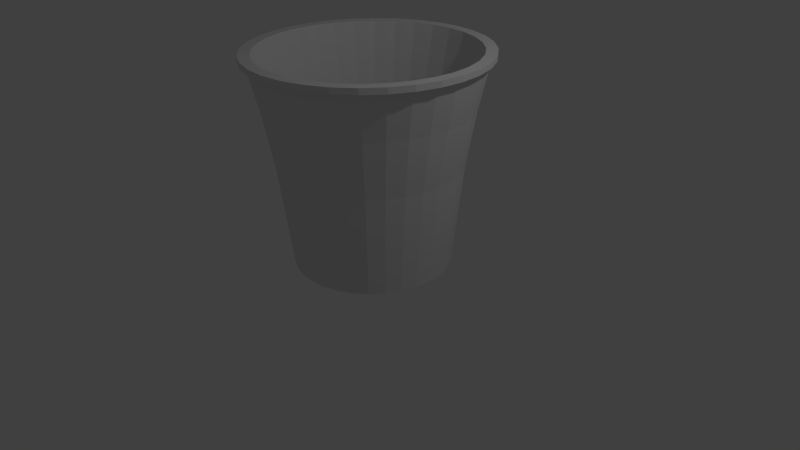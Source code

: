 # Source: Trashcan.blend  (saved by Blender 2.67.0; exported with 4.5.12 LTS)
import bpy
from mathutils import Matrix  # noqa: F401  (used for matrix-valued properties, if any)

bpy.ops.wm.read_factory_settings(use_empty=True)
scene = bpy.context.scene
scene.name = 'Scene'

# ---- collections
col_collection_1 = bpy.data.collections.new('Collection 1'); scene.collection.children.link(col_collection_1)

# ---- world
world_world = bpy.data.worlds.new('World'); scene.world = world_world
world_world.color = (0.05088, 0.05088, 0.05088)
world_world.use_sun_shadow = False
world_world.sun_shadow_jitter_overblur = 0.0
world_world.cycles.sampling_method = 'MANUAL'
world_world.cycles.sample_map_resolution = 256

# ---- cameras
cam_camera = bpy.data.cameras.new('Camera')
cam_camera.clip_end = 100.0
cam_camera.lens = 35.0
cam_camera.sensor_width = 32.0
cam_camera.sensor_height = 18.0
cam_camera.ortho_scale = 7.314
cam_camera.dof.focus_distance = 0.0
cam_camera.dof.aperture_fstop = 128.0

# ---- lights
light_lamp = bpy.data.lights.new('Lamp', 'POINT')
light_lamp.transmission_factor = 0.0
light_lamp.cutoff_distance = 30.0
light_lamp.energy = 100.0
light_lamp.shadow_buffer_clip_start = 1.001
light_lamp.shadow_soft_size = 0.1
light_lamp.shadow_maximum_resolution = 0.006
light_lamp.use_absolute_resolution = True
light_lamp.cycles.use_multiple_importance_sampling = False

# ---- meshes
me_circle = bpy.data.meshes.new('Circle')
me_circle.from_pydata([(0.0, 1.0, 0.0), (-0.1951, 0.9808, 0.0), (-0.3827, 0.9239, 0.0), (-0.5556, 0.8315, 0.0), (-0.7071, 0.7071, 0.0), (-0.8315, 0.5556, 0.0), (-0.9239, 0.3827, 0.0), (-0.9808, 0.1951, 0.0), (-1.0, 7.55e-08, 0.0), (-0.9808, -0.1951, 0.0), (-0.9239, -0.3827, 0.0), (-0.8315, -0.5556, 0.0), (-0.7071, -0.7071, 0.0), (-0.5556, -0.8315, 0.0), (-0.3827, -0.9239, 0.0), (-0.1951, -0.9808, 0.0), (3.258e-07, -1.0, 0.0), (0.1951, -0.9808, 0.0), (0.3827, -0.9239, 0.0), (0.5556, -0.8315, 0.0), (0.7071, -0.7071, 0.0), (0.8315, -0.5556, 0.0), (0.9239, -0.3827, 0.0), (0.9808, -0.1951, 0.0), (1.0, 9.656e-07, 0.0), (0.9808, 0.1951, 0.0), (0.9239, 0.3827, 0.0), (0.8315, 0.5556, 0.0), (0.7071, 0.7071, 0.0), (0.5556, 0.8315, 0.0), (0.3827, 0.9239, 0.0), (0.1951, 0.9808, 0.0), (-1.155e-07, 0.001203, 0.0), (-0.0002348, 0.00118, 0.0), (-0.0004604, 0.001111, 0.0), (-0.0006683, 0.001, 0.0), (-0.0008506, 0.0008507, 0.0), (-0.001, 0.0006685, 0.0), (-0.001111, 0.0004605, 0.0), (-0.00118, 0.0002349, 0.0), (-0.001203, 2.795e-07, 0.0), (-0.00118, -0.0002344, 0.0), (-0.001111, -0.00046, 0.0), (-0.001, -0.0006679, 0.0), (-0.0008506, -0.0008502, 0.0), (-0.0006683, -0.0009998, 0.0), (-0.0004604, -0.001111, 0.0), (-0.0002348, -0.001179, 0.0), (-1.151e-07, -0.001202, 0.0), (0.0002345, -0.001179, 0.0), (0.0004602, -0.001111, 0.0), (0.0006681, -0.0009998, 0.0), (0.0008504, -0.0008502, 0.0), (0.0009999, -0.0006679, 0.0), (0.001111, -0.00046, 0.0), (0.00118, -0.0002344, 0.0), (0.001203, 2.805e-07, 0.0), (0.00118, 0.0002349, 0.0), (0.001111, 0.0004605, 0.0), (0.0009999, 0.0006685, 0.0), (0.0008503, 0.0008507, 0.0), (0.0006681, 0.001, 0.0), (0.0004602, 0.001111, 0.0), (0.0002345, 0.00118, 0.0), (1.838e-08, 1.155, 1.289), (-0.2253, 1.133, 1.289), (-0.4419, 1.067, 1.289), (-0.6416, 0.9602, 1.289), (-0.8166, 0.8166, 1.289), (-0.9602, 0.6416, 1.289), (-1.067, 0.4419, 1.289), (-1.133, 0.2253, 1.289), (-1.155, 4.307e-08, 1.289), (-1.133, -0.2253, 1.289), (-1.067, -0.4419, 1.289), (-0.9602, -0.6416, 1.289), (-0.8166, -0.8166, 1.289), (-0.6416, -0.9602, 1.289), (-0.4419, -1.067, 1.289), (-0.2253, -1.133, 1.289), (3.947e-07, -1.155, 1.289), (0.2253, -1.133, 1.289), (0.4419, -1.067, 1.289), (0.6416, -0.9602, 1.289), (0.8166, -0.8166, 1.289), (0.9602, -0.6416, 1.289), (1.067, -0.4419, 1.289), (1.133, -0.2253, 1.289), (1.155, 1.071e-06, 1.289), (1.133, 0.2253, 1.289), (1.067, 0.4419, 1.289), (0.9602, 0.6416, 1.289), (0.8166, 0.8166, 1.289), (0.6416, 0.9602, 1.289), (0.4419, 1.067, 1.289), (0.2253, 1.133, 1.289), (2.89e-08, 1.287, 2.014), (-0.2511, 1.262, 2.014), (-0.4925, 1.189, 2.014), (-0.715, 1.07, 2.014), (-0.91, 0.91, 2.014), (-1.07, 0.715, 2.014), (-1.189, 0.4925, 2.014), (-1.262, 0.2511, 2.014), (-1.287, 1.773e-08, 2.014), (-1.262, -0.2511, 2.014), (-1.189, -0.4925, 2.014), (-1.07, -0.715, 2.014), (-0.91, -0.91, 2.014), (-0.715, -1.07, 2.014), (-0.4925, -1.189, 2.014), (-0.2511, -1.262, 2.014), (4.482e-07, -1.287, 2.014), (0.2511, -1.262, 2.014), (0.4925, -1.189, 2.014), (0.715, -1.07, 2.014), (0.91, -0.91, 2.014), (1.07, -0.715, 2.014), (1.189, -0.4925, 2.014), (1.262, -0.2511, 2.014), (1.287, 1.163e-06, 2.014), (1.262, 0.2511, 2.014), (1.189, 0.4925, 2.014), (1.07, 0.715, 2.014), (0.91, 0.91, 2.014), (0.715, 1.07, 2.014), (0.4925, 1.189, 2.014), (0.2511, 1.262, 2.014), (4.229e-08, 1.446, 2.684), (-0.2822, 1.419, 2.684), (-0.5535, 1.336, 2.684), (-0.8035, 1.203, 2.684), (-1.023, 1.023, 2.684), (-1.203, 0.8035, 2.684), (-1.336, 0.5535, 2.684), (-1.419, 0.2822, 2.684), (-1.446, -1.422e-08, 2.684), (-1.419, -0.2822, 2.684), (-1.336, -0.5535, 2.684), (-1.203, -0.8035, 2.684), (-1.023, -1.023, 2.684), (-0.8035, -1.203, 2.684), (-0.5535, -1.336, 2.684), (-0.2822, -1.419, 2.684), (5.136e-07, -1.446, 2.684), (0.2822, -1.419, 2.684), (0.5535, -1.336, 2.684), (0.8035, -1.203, 2.684), (1.023, -1.023, 2.684), (1.203, -0.8035, 2.684), (1.336, -0.5535, 2.684), (1.419, -0.2822, 2.684), (1.446, 1.273e-06, 2.684), (1.419, 0.2822, 2.684), (1.336, 0.5535, 2.684), (1.203, 0.8036, 2.684), (1.023, 1.023, 2.684), (0.8035, 1.203, 2.684), (0.5535, 1.336, 2.684), (0.2822, 1.419, 2.684), (4.229e-08, 1.446, 2.684), (-0.2822, 1.419, 2.684), (-0.5535, 1.336, 2.684), (-0.8035, 1.203, 2.684), (-1.023, 1.023, 2.684), (-1.203, 0.8035, 2.684), (-1.336, 0.5535, 2.684), (-1.419, 0.2822, 2.684), (-1.446, -1.422e-08, 2.684), (-1.419, -0.2822, 2.684), (-1.336, -0.5535, 2.684), (-1.203, -0.8035, 2.684), (-1.023, -1.023, 2.684), (-0.8035, -1.203, 2.684), (-0.5535, -1.336, 2.684), (-0.2822, -1.419, 2.684), (5.136e-07, -1.446, 2.684), (0.2822, -1.419, 2.684), (0.5535, -1.336, 2.684), (0.8035, -1.203, 2.684), (1.023, -1.023, 2.684), (1.203, -0.8035, 2.684), (1.336, -0.5535, 2.684), (1.419, -0.2822, 2.684), (1.446, 1.273e-06, 2.684), (1.419, 0.2822, 2.684), (1.336, 0.5535, 2.684), (1.203, 0.8036, 2.684), (1.023, 1.023, 2.684), (0.8035, 1.203, 2.684), (0.5535, 1.336, 2.684), (0.2822, 1.419, 2.684), (3.55e-08, 1.354, 2.684), (-0.2642, 1.328, 2.684), (-0.5182, 1.251, 2.684), (-0.7524, 1.126, 2.684), (-0.9576, 0.9576, 2.684), (-1.126, 0.7524, 2.684), (-1.251, 0.5182, 2.684), (-1.328, 0.2642, 2.684), (-1.354, 3.538e-09, 2.684), (-1.328, -0.2642, 2.684), (-1.251, -0.5182, 2.684), (-1.126, -0.7524, 2.684), (-0.9576, -0.9576, 2.684), (-0.7524, -1.126, 2.684), (-0.5182, -1.251, 2.684), (-0.2642, -1.328, 2.684), (4.768e-07, -1.354, 2.684), (0.2642, -1.328, 2.684), (0.5182, -1.251, 2.684), (0.7524, -1.126, 2.684), (0.9576, -0.9576, 2.684), (1.126, -0.7524, 2.684), (1.251, -0.5182, 2.684), (1.328, -0.2642, 2.684), (1.354, 1.209e-06, 2.684), (1.328, 0.2642, 2.684), (1.251, 0.5182, 2.684), (1.126, 0.7524, 2.684), (0.9576, 0.9576, 2.684), (0.7524, 1.126, 2.684), (0.5182, 1.251, 2.684), (0.2642, 1.328, 2.684), (2.651e-08, 1.265, 2.308), (-0.2467, 1.24, 2.308), (-0.484, 1.168, 2.308), (-0.7026, 1.052, 2.308), (-0.8943, 0.8943, 2.308), (-1.052, 0.7026, 2.308), (-1.168, 0.484, 2.308), (-1.24, 0.2467, 2.308), (-1.265, 2.275e-08, 2.308), (-1.24, -0.2467, 2.308), (-1.168, -0.484, 2.308), (-1.052, -0.7026, 2.308), (-0.8943, -0.8943, 2.308), (-0.7026, -1.052, 2.308), (-0.484, -1.168, 2.308), (-0.2467, -1.24, 2.308), (4.386e-07, -1.265, 2.308), (0.2467, -1.24, 2.308), (0.484, -1.168, 2.308), (0.7026, -1.052, 2.308), (0.8943, -0.8943, 2.308), (1.052, -0.7026, 2.308), (1.168, -0.484, 2.308), (1.24, -0.2467, 2.308), (1.265, 1.148e-06, 2.308), (1.24, 0.2467, 2.308), (1.168, 0.484, 2.308), (1.052, 0.7026, 2.308), (0.8943, 0.8943, 2.308), (0.7026, 1.052, 2.308), (0.484, 1.168, 2.308), (0.2467, 1.24, 2.308), (1.762e-08, 1.173, 1.907), (-0.2288, 1.15, 1.907), (-0.4488, 1.084, 1.907), (-0.6516, 0.9752, 1.907), (-0.8293, 0.8293, 1.907), (-0.9752, 0.6516, 1.907), (-1.084, 0.4488, 1.907), (-1.15, 0.2288, 1.907), (-1.173, 4.247e-08, 1.907), (-1.15, -0.2288, 1.907), (-1.084, -0.4488, 1.907), (-0.9752, -0.6516, 1.907), (-0.8293, -0.8293, 1.907), (-0.6516, -0.9752, 1.907), (-0.4488, -1.084, 1.907), (-0.2288, -1.15, 1.907), (3.998e-07, -1.173, 1.907), (0.2288, -1.15, 1.907), (0.4488, -1.084, 1.907), (0.6516, -0.9752, 1.907), (0.8293, -0.8293, 1.907), (0.9752, -0.6516, 1.907), (1.084, -0.4488, 1.907), (1.15, -0.2288, 1.907), (1.173, 1.086e-06, 1.907), (1.15, 0.2288, 1.907), (1.084, 0.4488, 1.907), (0.9752, 0.6516, 1.907), (0.8293, 0.8293, 1.907), (0.6516, 0.9752, 1.907), (0.4488, 1.084, 1.907), (0.2288, 1.15, 1.907), (1.301e-08, 1.126, 1.412), (-0.2197, 1.105, 1.412), (-0.431, 1.04, 1.412), (-0.6257, 0.9364, 1.412), (-0.7963, 0.7963, 1.412), (-0.9364, 0.6257, 1.412), (-1.04, 0.431, 1.412), (-1.105, 0.2197, 1.412), (-1.126, 5.353e-08, 1.412), (-1.105, -0.2197, 1.412), (-1.04, -0.431, 1.412), (-0.9364, -0.6257, 1.412), (-0.7963, -0.7963, 1.412), (-0.6257, -0.9364, 1.412), (-0.431, -1.04, 1.412), (-0.2197, -1.105, 1.412), (3.8e-07, -1.126, 1.412), (0.2197, -1.105, 1.412), (0.431, -1.04, 1.412), (0.6257, -0.9364, 1.412), (0.7963, -0.7963, 1.412), (0.9364, -0.6257, 1.412), (1.04, -0.431, 1.412), (1.105, -0.2197, 1.412), (1.126, 1.056e-06, 1.412), (1.105, 0.2197, 1.412), (1.04, 0.431, 1.412), (0.9364, 0.6257, 1.412), (0.7963, 0.7963, 1.412), (0.6257, 0.9364, 1.412), (0.431, 1.04, 1.412), (0.2197, 1.105, 1.412), (1.005e-08, 1.098, 0.9534), (-0.2141, 1.077, 0.9534), (-0.42, 1.014, 0.9534), (-0.6098, 0.9126, 0.9534), (-0.7761, 0.7761, 0.9534), (-0.9126, 0.6098, 0.9534), (-1.014, 0.42, 0.9534), (-1.077, 0.2141, 0.9534), (-1.098, 5.898e-08, 0.9534), (-1.077, -0.2141, 0.9534), (-1.014, -0.42, 0.9534), (-0.9126, -0.6098, 0.9534), (-0.7761, -0.7761, 0.9534), (-0.6098, -0.9126, 0.9534), (-0.42, -1.014, 0.9534), (-0.2141, -1.077, 0.9534), (3.677e-07, -1.098, 0.9534), (0.2141, -1.077, 0.9534), (0.42, -1.014, 0.9534), (0.6098, -0.9126, 0.9534), (0.7761, -0.7761, 0.9534), (0.9126, -0.6098, 0.9534), (1.014, -0.42, 0.9534), (1.077, -0.2141, 0.9534), (1.098, 1.036e-06, 0.9534), (1.077, 0.2141, 0.9534), (1.014, 0.42, 0.9534), (0.9126, 0.6098, 0.9534), (0.7761, 0.7761, 0.9534), (0.6098, 0.9126, 0.9534), (0.42, 1.014, 0.9534), (0.2141, 1.077, 0.9534), (7.795e-09, 1.07, 0.751), (-0.2088, 1.05, 0.751), (-0.4096, 0.9888, 0.751), (-0.5946, 0.8899, 0.751), (-0.7568, 0.7568, 0.751), (-0.8899, 0.5946, 0.751), (-0.9888, 0.4096, 0.751), (-1.05, 0.2088, 0.751), (-1.07, 6.447e-08, 0.751), (-1.05, -0.2088, 0.751), (-0.9888, -0.4096, 0.751), (-0.8899, -0.5946, 0.751), (-0.7568, -0.7568, 0.751), (-0.5946, -0.8899, 0.751), (-0.4096, -0.9888, 0.751), (-0.2088, -1.05, 0.751), (3.565e-07, -1.07, 0.751), (0.2088, -1.05, 0.751), (0.4096, -0.9888, 0.751), (0.5946, -0.8899, 0.751), (0.7568, -0.7568, 0.751), (0.8899, -0.5946, 0.751), (0.9888, -0.4096, 0.751), (1.05, -0.2088, 0.751), (1.07, 1.017e-06, 0.751), (1.05, 0.2088, 0.751), (0.9888, 0.4096, 0.751), (0.8899, 0.5946, 0.751), (0.7568, 0.7568, 0.751), (0.5946, 0.8899, 0.751), (0.4096, 0.9888, 0.751), (0.2088, 1.05, 0.751), (6.378e-09, 1.051, 0.4564), (-0.205, 1.031, 0.4564), (-0.4021, 0.9707, 0.4564), (-0.5838, 0.8736, 0.4564), (-0.743, 0.743, 0.4564), (-0.8736, 0.5838, 0.4564), (-0.9707, 0.4021, 0.4564), (-1.031, 0.205, 0.4564), (-1.051, 6.86e-08, 0.4564), (-1.031, -0.205, 0.4564), (-0.9707, -0.4021, 0.4564), (-0.8736, -0.5838, 0.4564), (-0.743, -0.743, 0.4564), (-0.5838, -0.8736, 0.4564), (-0.4021, -0.9707, 0.4564), (-0.205, -1.031, 0.4564), (3.487e-07, -1.051, 0.4564), (0.205, -1.031, 0.4564), (0.4021, -0.9707, 0.4564), (0.5838, -0.8736, 0.4564), (0.743, -0.743, 0.4564), (0.8736, -0.5838, 0.4564), (0.9707, -0.4021, 0.4564), (1.031, -0.205, 0.4564), (1.051, 1.004e-06, 0.4564), (1.031, 0.205, 0.4564), (0.9707, 0.4021, 0.4564), (0.8736, 0.5838, 0.4564), (0.743, 0.743, 0.4564), (0.5838, 0.8736, 0.4564), (0.4021, 0.9707, 0.4564), (0.205, 1.031, 0.4564), (3.328e-09, 0.9955, 0.2689), (-0.1942, 0.9764, 0.2689), (-0.381, 0.9198, 0.2689), (-0.5531, 0.8278, 0.2689), (-0.704, 0.704, 0.2689), (-0.8278, 0.5531, 0.2689), (-0.9198, 0.381, 0.2689), (-0.9764, 0.1942, 0.2689), (-0.9955, 8.202e-08, 0.2689), (-0.9764, -0.1942, 0.2689), (-0.9198, -0.381, 0.2689), (-0.8278, -0.5531, 0.2689), (-0.704, -0.704, 0.2689), (-0.5531, -0.8278, 0.2689), (-0.381, -0.9198, 0.2689), (-0.1942, -0.9764, 0.2689), (3.277e-07, -0.9955, 0.2689), (0.1942, -0.9764, 0.2689), (0.381, -0.9198, 0.2689), (0.5531, -0.8278, 0.2689), (0.704, -0.704, 0.2689), (0.8278, -0.5531, 0.2689), (0.9198, -0.381, 0.2689), (0.9764, -0.1942, 0.2689), (0.9955, 9.681e-07, 0.2689), (0.9764, 0.1942, 0.2689), (0.9198, 0.381, 0.2689), (0.8278, 0.5531, 0.2689), (0.704, 0.704, 0.2689), (0.5531, 0.8278, 0.2689), (0.381, 0.9198, 0.2689), (0.1942, 0.9764, 0.2689), (3.328e-09, 0.9955, 0.006112), (-0.1942, 0.9764, 0.006112), (-0.381, 0.9198, 0.006112), (-0.5531, 0.8278, 0.006112), (-0.704, 0.704, 0.006112), (-0.8278, 0.5531, 0.006112), (-0.9198, 0.381, 0.006112), (-0.9764, 0.1942, 0.006112), (-0.9955, 8.202e-08, 0.006112), (-0.9764, -0.1942, 0.006112), (-0.9198, -0.381, 0.006112), (-0.8278, -0.5531, 0.006112), (-0.704, -0.704, 0.006112), (-0.5531, -0.8278, 0.006112), (-0.381, -0.9198, 0.006112), (-0.1942, -0.9764, 0.006112), (3.277e-07, -0.9955, 0.006112), (0.1942, -0.9764, 0.006112), (0.381, -0.9198, 0.006112), (0.5531, -0.8278, 0.006112), (0.704, -0.704, 0.006112), (0.8278, -0.5531, 0.006112), (0.9198, -0.381, 0.006112), (0.9764, -0.1942, 0.006112), (0.9955, 9.681e-07, 0.006112), (0.9764, 0.1942, 0.006112), (0.9198, 0.381, 0.006112), (0.8278, 0.5531, 0.006112), (0.704, 0.704, 0.006112), (0.5531, 0.8278, 0.006112), (0.381, 0.9198, 0.006112), (0.1942, 0.9764, 0.006112), (4.229e-08, 1.446, 2.684), (-0.2822, 1.419, 2.684), (-0.5535, 1.336, 2.684), (-0.8035, 1.203, 2.684), (-1.023, 1.023, 2.684), (-1.203, 0.8035, 2.684), (-1.336, 0.5535, 2.684), (-1.419, 0.2822, 2.684), (-1.446, -1.422e-08, 2.684), (-1.419, -0.2822, 2.684), (-1.336, -0.5535, 2.684), (-1.203, -0.8035, 2.684), (-1.023, -1.023, 2.684), (-0.8035, -1.203, 2.684), (-0.5535, -1.336, 2.684), (-0.2822, -1.419, 2.684), (5.136e-07, -1.446, 2.684), (0.2822, -1.419, 2.684), (0.5535, -1.336, 2.684), (0.8035, -1.203, 2.684), (1.023, -1.023, 2.684), (1.203, -0.8035, 2.684), (1.336, -0.5535, 2.684), (1.419, -0.2822, 2.684), (1.446, 1.273e-06, 2.684), (1.419, 0.2822, 2.684), (1.336, 0.5535, 2.684), (1.203, 0.8036, 2.684), (1.023, 1.023, 2.684), (0.8035, 1.203, 2.684), (0.5535, 1.336, 2.684), (0.2822, 1.419, 2.684), (4.593e-08, 1.496, 2.684), (-0.2918, 1.467, 2.684), (-0.5724, 1.382, 2.684), (-0.831, 1.244, 2.684), (-1.058, 1.058, 2.684), (-1.244, 0.831, 2.684), (-1.382, 0.5724, 2.684), (-1.467, 0.2918, 2.684), (-1.496, -2.375e-08, 2.684), (-1.467, -0.2918, 2.684), (-1.382, -0.5724, 2.684), (-1.244, -0.831, 2.684), (-1.058, -1.058, 2.684), (-0.831, -1.244, 2.684), (-0.5724, -1.382, 2.684), (-0.2918, -1.467, 2.684), (5.333e-07, -1.496, 2.684), (0.2918, -1.467, 2.684), (0.5724, -1.382, 2.684), (0.831, -1.244, 2.684), (1.058, -1.058, 2.684), (1.244, -0.831, 2.684), (1.382, -0.5724, 2.684), (1.467, -0.2918, 2.684), (1.496, 1.308e-06, 2.684), (1.467, 0.2918, 2.684), (1.382, 0.5724, 2.684), (1.244, 0.831, 2.684), (1.058, 1.058, 2.684), (0.831, 1.244, 2.684), (0.5724, 1.382, 2.684), (0.2918, 1.467, 2.684), (4.593e-08, 1.496, 2.609), (-0.2918, 1.467, 2.609), (-0.5724, 1.382, 2.609), (-0.831, 1.244, 2.609), (-1.058, 1.058, 2.609), (-1.244, 0.831, 2.609), (-1.382, 0.5724, 2.609), (-1.467, 0.2918, 2.609), (-1.496, -2.375e-08, 2.609), (-1.467, -0.2918, 2.609), (-1.382, -0.5724, 2.609), (-1.244, -0.831, 2.609), (-1.058, -1.058, 2.609), (-0.831, -1.244, 2.609), (-0.5724, -1.382, 2.609), (-0.2918, -1.467, 2.609), (5.333e-07, -1.496, 2.609), (0.2918, -1.467, 2.609), (0.5724, -1.382, 2.609), (0.831, -1.244, 2.609), (1.058, -1.058, 2.609), (1.244, -0.831, 2.609), (1.382, -0.5724, 2.609), (1.467, -0.2918, 2.609), (1.496, 1.308e-06, 2.609), (1.467, 0.2918, 2.609), (1.382, 0.5724, 2.609), (1.244, 0.831, 2.609), (1.058, 1.058, 2.609), (0.831, 1.244, 2.609), (0.5724, 1.382, 2.609), (0.2918, 1.467, 2.609), (4.27e-08, 1.36, 2.609), (-0.2654, 1.334, 2.609), (-0.5206, 1.257, 2.609), (-0.7558, 1.131, 2.609), (-0.9619, 0.9619, 2.609), (-1.131, 0.7558, 2.609), (-1.257, 0.5206, 2.609), (-1.334, 0.2654, 2.609), (-1.36, 8.757e-09, 2.609), (-1.334, -0.2654, 2.609), (-1.257, -0.5206, 2.609), (-1.131, -0.7558, 2.609), (-0.9619, -0.9619, 2.609), (-0.7558, -1.131, 2.609), (-0.5206, -1.257, 2.609), (-0.2654, -1.334, 2.609), (4.86e-07, -1.36, 2.609), (0.2654, -1.334, 2.609), (0.5206, -1.257, 2.609), (0.7558, -1.131, 2.609), (0.9619, -0.9619, 2.609), (1.131, -0.7558, 2.609), (1.257, -0.5206, 2.609), (1.334, -0.2654, 2.609), (1.36, 1.22e-06, 2.609), (1.334, 0.2654, 2.609), (1.257, 0.5206, 2.609), (1.131, 0.7558, 2.609), (0.9619, 0.9619, 2.609), (0.7558, 1.131, 2.609), (0.5206, 1.257, 2.609), (0.2654, 1.334, 2.609)], [], [(28, 29, 61, 60), (23, 24, 56, 55), (18, 19, 51, 50), (13, 14, 46, 45), (8, 9, 41, 40), (3, 4, 36, 35), (29, 30, 62, 61), (24, 25, 57, 56), (19, 20, 52, 51), (14, 15, 47, 46), (9, 10, 42, 41), (4, 5, 37, 36), (30, 31, 63, 62), (25, 26, 58, 57), (20, 21, 53, 52), (15, 16, 48, 47), (10, 11, 43, 42), (5, 6, 38, 37), (0, 1, 33, 32), (31, 0, 32, 63), (26, 27, 59, 58), (21, 22, 54, 53), (16, 17, 49, 48), (11, 12, 44, 43), (6, 7, 39, 38), (1, 2, 34, 33), (27, 28, 60, 59), (22, 23, 55, 54), (17, 18, 50, 49), (12, 13, 45, 44), (7, 8, 40, 39), (2, 3, 35, 34), (29, 28, 92, 93), (24, 23, 87, 88), (19, 18, 82, 83), (14, 13, 77, 78), (9, 8, 72, 73), (4, 3, 67, 68), (30, 29, 93, 94), (25, 24, 88, 89), (20, 19, 83, 84), (15, 14, 78, 79), (10, 9, 73, 74), (5, 4, 68, 69), (31, 30, 94, 95), (26, 25, 89, 90), (21, 20, 84, 85), (16, 15, 79, 80), (11, 10, 74, 75), (6, 5, 69, 70), (1, 0, 64, 65), (0, 31, 95, 64), (27, 26, 90, 91), (22, 21, 85, 86), (17, 16, 80, 81), (12, 11, 75, 76), (7, 6, 70, 71), (2, 1, 65, 66), (28, 27, 91, 92), (23, 22, 86, 87), (18, 17, 81, 82), (13, 12, 76, 77), (8, 7, 71, 72), (3, 2, 66, 67), (95, 94, 126, 127), (90, 89, 121, 122), (85, 84, 116, 117), (80, 79, 111, 112), (75, 74, 106, 107), (70, 69, 101, 102), (65, 64, 96, 97), (64, 95, 127, 96), (91, 90, 122, 123), (86, 85, 117, 118), (81, 80, 112, 113), (76, 75, 107, 108), (71, 70, 102, 103), (66, 65, 97, 98), (92, 91, 123, 124), (87, 86, 118, 119), (82, 81, 113, 114), (77, 76, 108, 109), (72, 71, 103, 104), (67, 66, 98, 99), (93, 92, 124, 125), (88, 87, 119, 120), (83, 82, 114, 115), (78, 77, 109, 110), (73, 72, 104, 105), (68, 67, 99, 100), (94, 93, 125, 126), (89, 88, 120, 121), (84, 83, 115, 116), (79, 78, 110, 111), (74, 73, 105, 106), (69, 68, 100, 101), (99, 98, 130, 131), (125, 124, 156, 157), (120, 119, 151, 152), (115, 114, 146, 147), (110, 109, 141, 142), (105, 104, 136, 137), (100, 99, 131, 132), (126, 125, 157, 158), (121, 120, 152, 153), (116, 115, 147, 148), (111, 110, 142, 143), (106, 105, 137, 138), (101, 100, 132, 133), (127, 126, 158, 159), (122, 121, 153, 154), (117, 116, 148, 149), (112, 111, 143, 144), (107, 106, 138, 139), (102, 101, 133, 134), (97, 96, 128, 129), (96, 127, 159, 128), (123, 122, 154, 155), (118, 117, 149, 150), (113, 112, 144, 145), (108, 107, 139, 140), (103, 102, 134, 135), (98, 97, 129, 130), (124, 123, 155, 156), (119, 118, 150, 151), (114, 113, 145, 146), (109, 108, 140, 141), (104, 103, 135, 136), (134, 133, 165, 166), (129, 128, 160, 161), (128, 159, 191, 160), (155, 154, 186, 187), (150, 149, 181, 182), (145, 144, 176, 177), (140, 139, 171, 172), (135, 134, 166, 167), (130, 129, 161, 162), (156, 155, 187, 188), (151, 150, 182, 183), (146, 145, 177, 178), (141, 140, 172, 173), (136, 135, 167, 168), (131, 130, 162, 163), (157, 156, 188, 189), (152, 151, 183, 184), (147, 146, 178, 179), (142, 141, 173, 174), (137, 136, 168, 169), (132, 131, 163, 164), (158, 157, 189, 190), (153, 152, 184, 185), (148, 147, 179, 180), (143, 142, 174, 175), (138, 137, 169, 170), (133, 132, 164, 165), (159, 158, 190, 191), (154, 153, 185, 186), (149, 148, 180, 181), (144, 143, 175, 176), (139, 138, 170, 171), (169, 168, 200, 201), (164, 163, 195, 196), (190, 189, 221, 222), (185, 184, 216, 217), (180, 179, 211, 212), (175, 174, 206, 207), (170, 169, 201, 202), (165, 164, 196, 197), (191, 190, 222, 223), (186, 185, 217, 218), (181, 180, 212, 213), (176, 175, 207, 208), (171, 170, 202, 203), (166, 165, 197, 198), (161, 160, 192, 193), (160, 191, 223, 192), (187, 186, 218, 219), (182, 181, 213, 214), (177, 176, 208, 209), (172, 171, 203, 204), (167, 166, 198, 199), (162, 161, 193, 194), (188, 187, 219, 220), (183, 182, 214, 215), (178, 177, 209, 210), (173, 172, 204, 205), (168, 167, 199, 200), (163, 162, 194, 195), (189, 188, 220, 221), (184, 183, 215, 216), (179, 178, 210, 211), (174, 173, 205, 206), (204, 203, 235, 236), (199, 198, 230, 231), (194, 193, 225, 226), (220, 219, 251, 252), (215, 214, 246, 247), (210, 209, 241, 242), (205, 204, 236, 237), (200, 199, 231, 232), (195, 194, 226, 227), (221, 220, 252, 253), (216, 215, 247, 248), (211, 210, 242, 243), (206, 205, 237, 238), (201, 200, 232, 233), (196, 195, 227, 228), (222, 221, 253, 254), (217, 216, 248, 249), (212, 211, 243, 244), (207, 206, 238, 239), (202, 201, 233, 234), (197, 196, 228, 229), (223, 222, 254, 255), (218, 217, 249, 250), (213, 212, 244, 245), (208, 207, 239, 240), (203, 202, 234, 235), (198, 197, 229, 230), (193, 192, 224, 225), (192, 223, 255, 224), (219, 218, 250, 251), (214, 213, 245, 246), (209, 208, 240, 241), (239, 238, 270, 271), (234, 233, 265, 266), (229, 228, 260, 261), (255, 254, 286, 287), (250, 249, 281, 282), (245, 244, 276, 277), (240, 239, 271, 272), (235, 234, 266, 267), (230, 229, 261, 262), (225, 224, 256, 257), (224, 255, 287, 256), (251, 250, 282, 283), (246, 245, 277, 278), (241, 240, 272, 273), (236, 235, 267, 268), (231, 230, 262, 263), (226, 225, 257, 258), (252, 251, 283, 284), (247, 246, 278, 279), (242, 241, 273, 274), (237, 236, 268, 269), (232, 231, 263, 264), (227, 226, 258, 259), (253, 252, 284, 285), (248, 247, 279, 280), (243, 242, 274, 275), (238, 237, 269, 270), (233, 232, 264, 265), (228, 227, 259, 260), (254, 253, 285, 286), (249, 248, 280, 281), (244, 243, 275, 276), (274, 273, 305, 306), (269, 268, 300, 301), (264, 263, 295, 296), (259, 258, 290, 291), (285, 284, 316, 317), (280, 279, 311, 312), (275, 274, 306, 307), (270, 269, 301, 302), (265, 264, 296, 297), (260, 259, 291, 292), (286, 285, 317, 318), (281, 280, 312, 313), (276, 275, 307, 308), (271, 270, 302, 303), (266, 265, 297, 298), (261, 260, 292, 293), (287, 286, 318, 319), (282, 281, 313, 314), (277, 276, 308, 309), (272, 271, 303, 304), (267, 266, 298, 299), (262, 261, 293, 294), (257, 256, 288, 289), (256, 287, 319, 288), (283, 282, 314, 315), (278, 277, 309, 310), (273, 272, 304, 305), (268, 267, 299, 300), (263, 262, 294, 295), (258, 257, 289, 290), (284, 283, 315, 316), (279, 278, 310, 311), (309, 308, 340, 341), (304, 303, 335, 336), (299, 298, 330, 331), (294, 293, 325, 326), (289, 288, 320, 321), (288, 319, 351, 320), (315, 314, 346, 347), (310, 309, 341, 342), (305, 304, 336, 337), (300, 299, 331, 332), (295, 294, 326, 327), (290, 289, 321, 322), (316, 315, 347, 348), (311, 310, 342, 343), (306, 305, 337, 338), (301, 300, 332, 333), (296, 295, 327, 328), (291, 290, 322, 323), (317, 316, 348, 349), (312, 311, 343, 344), (307, 306, 338, 339), (302, 301, 333, 334), (297, 296, 328, 329), (292, 291, 323, 324), (318, 317, 349, 350), (313, 312, 344, 345), (308, 307, 339, 340), (303, 302, 334, 335), (298, 297, 329, 330), (293, 292, 324, 325), (319, 318, 350, 351), (314, 313, 345, 346), (344, 343, 375, 376), (339, 338, 370, 371), (334, 333, 365, 366), (329, 328, 360, 361), (324, 323, 355, 356), (350, 349, 381, 382), (345, 344, 376, 377), (340, 339, 371, 372), (335, 334, 366, 367), (330, 329, 361, 362), (325, 324, 356, 357), (351, 350, 382, 383), (346, 345, 377, 378), (341, 340, 372, 373), (336, 335, 367, 368), (331, 330, 362, 363), (326, 325, 357, 358), (321, 320, 352, 353), (320, 351, 383, 352), (347, 346, 378, 379), (342, 341, 373, 374), (337, 336, 368, 369), (332, 331, 363, 364), (327, 326, 358, 359), (322, 321, 353, 354), (348, 347, 379, 380), (343, 342, 374, 375), (338, 337, 369, 370), (333, 332, 364, 365), (328, 327, 359, 360), (323, 322, 354, 355), (349, 348, 380, 381), (379, 378, 410, 411), (374, 373, 405, 406), (369, 368, 400, 401), (364, 363, 395, 396), (359, 358, 390, 391), (354, 353, 385, 386), (380, 379, 411, 412), (375, 374, 406, 407), (370, 369, 401, 402), (365, 364, 396, 397), (360, 359, 391, 392), (355, 354, 386, 387), (381, 380, 412, 413), (376, 375, 407, 408), (371, 370, 402, 403), (366, 365, 397, 398), (361, 360, 392, 393), (356, 355, 387, 388), (382, 381, 413, 414), (377, 376, 408, 409), (372, 371, 403, 404), (367, 366, 398, 399), (362, 361, 393, 394), (357, 356, 388, 389), (383, 382, 414, 415), (378, 377, 409, 410), (373, 372, 404, 405), (368, 367, 399, 400), (363, 362, 394, 395), (358, 357, 389, 390), (353, 352, 384, 385), (352, 383, 415, 384), (414, 413, 445, 446), (409, 408, 440, 441), (404, 403, 435, 436), (399, 398, 430, 431), (394, 393, 425, 426), (389, 388, 420, 421), (415, 414, 446, 447), (410, 409, 441, 442), (405, 404, 436, 437), (400, 399, 431, 432), (395, 394, 426, 427), (390, 389, 421, 422), (385, 384, 416, 417), (384, 415, 447, 416), (411, 410, 442, 443), (406, 405, 437, 438), (401, 400, 432, 433), (396, 395, 427, 428), (391, 390, 422, 423), (386, 385, 417, 418), (412, 411, 443, 444), (407, 406, 438, 439), (402, 401, 433, 434), (397, 396, 428, 429), (392, 391, 423, 424), (387, 386, 418, 419), (413, 412, 444, 445), (408, 407, 439, 440), (403, 402, 434, 435), (398, 397, 429, 430), (393, 392, 424, 425), (388, 387, 419, 420), (444, 443, 475, 476), (439, 438, 470, 471), (434, 433, 465, 466), (429, 428, 460, 461), (424, 423, 455, 456), (419, 418, 450, 451), (445, 444, 476, 477), (440, 439, 471, 472), (435, 434, 466, 467), (430, 429, 461, 462), (425, 424, 456, 457), (420, 419, 451, 452), (446, 445, 477, 478), (441, 440, 472, 473), (436, 435, 467, 468), (431, 430, 462, 463), (426, 425, 457, 458), (421, 420, 452, 453), (447, 446, 478, 479), (442, 441, 473, 474), (437, 436, 468, 469), (432, 431, 463, 464), (427, 426, 458, 459), (422, 421, 453, 454), (417, 416, 448, 449), (416, 447, 479, 448), (443, 442, 474, 475), (438, 437, 469, 470), (433, 432, 464, 465), (428, 427, 459, 460), (423, 422, 454, 455), (418, 417, 449, 450), (168, 169, 489, 488), (163, 164, 484, 483), (189, 190, 510, 509), (184, 185, 505, 504), (179, 180, 500, 499), (174, 175, 495, 494), (169, 170, 490, 489), (164, 165, 485, 484), (190, 191, 511, 510), (185, 186, 506, 505), (180, 181, 501, 500), (175, 176, 496, 495), (170, 171, 491, 490), (165, 166, 486, 485), (160, 161, 481, 480), (191, 160, 480, 511), (186, 187, 507, 506), (181, 182, 502, 501), (176, 177, 497, 496), (171, 172, 492, 491), (166, 167, 487, 486), (161, 162, 482, 481), (187, 188, 508, 507), (182, 183, 503, 502), (177, 178, 498, 497), (172, 173, 493, 492), (167, 168, 488, 487), (162, 163, 483, 482), (188, 189, 509, 508), (183, 184, 504, 503), (178, 179, 499, 498), (173, 174, 494, 493), (482, 483, 515, 514), (508, 509, 541, 540), (503, 504, 536, 535), (498, 499, 531, 530), (493, 494, 526, 525), (488, 489, 521, 520), (483, 484, 516, 515), (509, 510, 542, 541), (504, 505, 537, 536), (499, 500, 532, 531), (494, 495, 527, 526), (489, 490, 522, 521), (484, 485, 517, 516), (510, 511, 543, 542), (505, 506, 538, 537), (500, 501, 533, 532), (495, 496, 528, 527), (490, 491, 523, 522), (485, 486, 518, 517), (480, 481, 513, 512), (511, 480, 512, 543), (506, 507, 539, 538), (501, 502, 534, 533), (496, 497, 529, 528), (491, 492, 524, 523), (486, 487, 519, 518), (481, 482, 514, 513), (507, 508, 540, 539), (502, 503, 535, 534), (497, 498, 530, 529), (492, 493, 525, 524), (487, 488, 520, 519), (517, 518, 550, 549), (512, 513, 545, 544), (543, 512, 544, 575), (538, 539, 571, 570), (533, 534, 566, 565), (528, 529, 561, 560), (523, 524, 556, 555), (518, 519, 551, 550), (513, 514, 546, 545), (539, 540, 572, 571), (534, 535, 567, 566), (529, 530, 562, 561), (524, 525, 557, 556), (519, 520, 552, 551), (514, 515, 547, 546), (540, 541, 573, 572), (535, 536, 568, 567), (530, 531, 563, 562), (525, 526, 558, 557), (520, 521, 553, 552), (515, 516, 548, 547), (541, 542, 574, 573), (536, 537, 569, 568), (531, 532, 564, 563), (526, 527, 559, 558), (521, 522, 554, 553), (516, 517, 549, 548), (542, 543, 575, 574), (537, 538, 570, 569), (532, 533, 565, 564), (527, 528, 560, 559), (522, 523, 555, 554), (573, 574, 606, 605), (568, 569, 601, 600), (563, 564, 596, 595), (558, 559, 591, 590), (553, 554, 586, 585), (548, 549, 581, 580), (574, 575, 607, 606), (569, 570, 602, 601), (564, 565, 597, 596), (559, 560, 592, 591), (554, 555, 587, 586), (549, 550, 582, 581), (544, 545, 577, 576), (575, 544, 576, 607), (570, 571, 603, 602), (565, 566, 598, 597), (560, 561, 593, 592), (555, 556, 588, 587), (550, 551, 583, 582), (545, 546, 578, 577), (571, 572, 604, 603), (566, 567, 599, 598), (561, 562, 594, 593), (556, 557, 589, 588), (551, 552, 584, 583), (546, 547, 579, 578), (572, 573, 605, 604), (567, 568, 600, 599), (562, 563, 595, 594), (557, 558, 590, 589), (552, 553, 585, 584), (547, 548, 580, 579)])
me_circle.use_remesh_preserve_volume = False
me_circle.use_remesh_preserve_attributes = False
me_circle.use_mirror_vertex_groups = False
me_circle.update()

# ---- objects
ob_circle = bpy.data.objects.new('Circle', me_circle)
ob_lamp = bpy.data.objects.new('Lamp', light_lamp)
ob_camera = bpy.data.objects.new('Camera', cam_camera)

# ---- transforms, parenting, visibility, modifiers, constraints
ob_circle.location = (0.0, 0.0, 0.0)
ob_circle.lineart.crease_threshold = 0.0
ob_lamp.location = (4.076, 1.005, 5.904)
ob_lamp.rotation_euler = (0.6503, 0.05522, 1.866)
ob_lamp.lock_rotations_4d = False
ob_lamp.empty_display_type = 'ARROWS'
ob_lamp.color = (0.0, 0.0, 0.0, 0.0)
ob_lamp.lineart.crease_threshold = 0.0
ob_camera.location = (7.481, -6.508, 5.344)
ob_camera.rotation_euler = (1.109, 0.01082, 0.8149)
ob_camera.lock_rotations_4d = False
ob_camera.empty_display_type = 'ARROWS'
ob_camera.color = (0.0, 0.0, 0.0, 0.0)
ob_camera.display_type = 'WIRE'
ob_camera.lineart.crease_threshold = 0.0

# ---- collection membership
col_collection_1.objects.link(ob_circle)
col_collection_1.objects.link(ob_lamp)
col_collection_1.objects.link(ob_camera)

# ---- scene / render settings (as saved in the file)
scene.camera = ob_camera
scene.frame_start = 1; scene.frame_end = 250; scene.frame_set(1)
scene.render.engine = 'BLENDER_EEVEE_NEXT'
scene.render.image_settings.color_mode = 'RGB'
scene.render.image_settings.compression = 90
scene.render.resolution_percentage = 50
scene.render.dither_intensity = 0.0
scene.cycles.use_denoising = False
scene.cycles.samples = 10
scene.cycles.sampling_pattern = 'TABULATED_SOBOL'
scene.cycles.light_sampling_threshold = 0.0
scene.cycles.use_adaptive_sampling = False
scene.cycles.use_light_tree = False
scene.cycles.blur_glossy = 0.0
scene.cycles.volume_bounces = 1
scene.cycles.pixel_filter_type = 'GAUSSIAN'
scene.cycles.sample_clamp_indirect = 0.0
scene.view_settings.view_transform = 'Standard'
bpy.context.view_layer.update()
